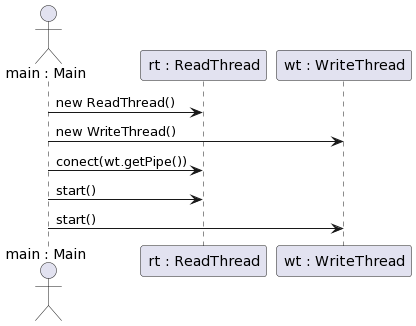

The diagram above was rendered by PlantUML. Its source (embedded in the PNG):
@startuml
actor "main : Main" as M
participant "rt : ReadThread" as RT
participant "wt : WriteThread" as WT

M -> RT : new ReadThread()
M -> WT : new WriteThread()

M -> RT : conect(wt.getPipe())
M -> RT : start()
M -> WT : start()
@enduml